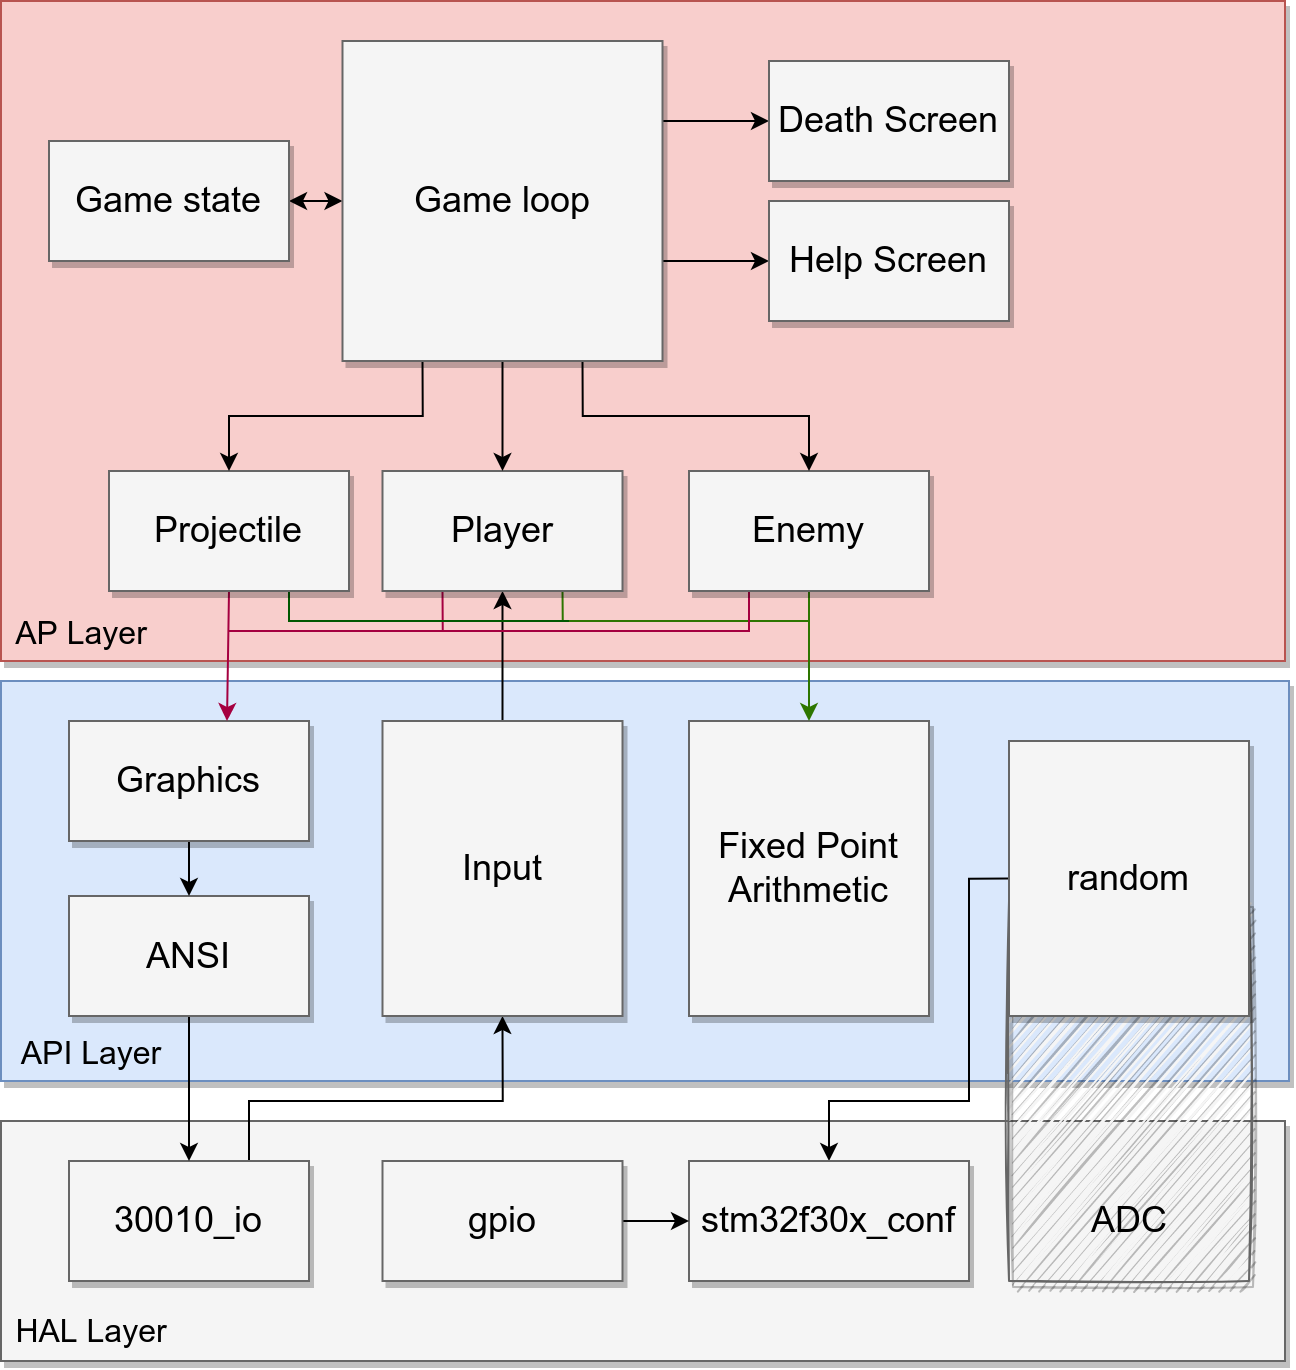

The diagram above was exported from draw.io. Its source (the exported page's mxGraphModel, read from the mxfile embedded in the PNG):
<mxGraphModel dx="1660" dy="903" grid="1" gridSize="10" guides="1" tooltips="1" connect="1" arrows="1" fold="1" page="1" pageScale="1.5" pageWidth="1169" pageHeight="826" background="none" math="0" shadow="0">
  <root>
    <mxCell id="0" style=";html=1;" />
    <mxCell id="1" style=";html=1;" parent="0" />
    <mxCell id="bwAab-bJCpeGiMiXm-i0-3" value="" style="whiteSpace=wrap;html=1;shadow=1;fontSize=18;fillColor=#dae8fc;strokeColor=#6c8ebf;" vertex="1" parent="1">
      <mxGeometry x="556" y="720" width="644" height="200" as="geometry" />
    </mxCell>
    <mxCell id="bwAab-bJCpeGiMiXm-i0-5" value="" style="whiteSpace=wrap;html=1;shadow=1;fontSize=18;fillColor=#f5f5f5;strokeColor=#666666;fontColor=#333333;" vertex="1" parent="1">
      <mxGeometry x="556" y="940" width="642" height="120" as="geometry" />
    </mxCell>
    <mxCell id="bwAab-bJCpeGiMiXm-i0-1" value="" style="whiteSpace=wrap;html=1;shadow=1;fontSize=18;fillColor=#f8cecc;strokeColor=#b85450;" vertex="1" parent="1">
      <mxGeometry x="556" y="380" width="642" height="330" as="geometry" />
    </mxCell>
    <mxCell id="bwAab-bJCpeGiMiXm-i0-13" value="" style="whiteSpace=wrap;html=1;shadow=1;fontSize=18;fillColor=#f5f5f5;strokeColor=#666666;glass=0;sketch=1;" vertex="1" parent="1">
      <mxGeometry x="1060" y="830" width="120" height="190" as="geometry" />
    </mxCell>
    <mxCell id="bwAab-bJCpeGiMiXm-i0-26" style="edgeStyle=orthogonalEdgeStyle;rounded=0;orthogonalLoop=1;jettySize=auto;html=1;exitX=0;exitY=0.5;exitDx=0;exitDy=0;entryX=0.5;entryY=0;entryDx=0;entryDy=0;fontSize=16;" edge="1" parent="1" source="3a17f1ce550125da-7" target="bwAab-bJCpeGiMiXm-i0-8">
      <mxGeometry relative="1" as="geometry">
        <Array as="points">
          <mxPoint x="1040" y="819" />
          <mxPoint x="1040" y="930" />
          <mxPoint x="970" y="930" />
        </Array>
      </mxGeometry>
    </mxCell>
    <mxCell id="3a17f1ce550125da-7" value="random" style="whiteSpace=wrap;html=1;shadow=1;fontSize=18;fillColor=#f5f5f5;strokeColor=#666666;" parent="1" vertex="1">
      <mxGeometry x="1060" y="750" width="120" height="137.5" as="geometry" />
    </mxCell>
    <mxCell id="bwAab-bJCpeGiMiXm-i0-2" value="&lt;font style=&quot;font-size: 16px&quot;&gt;AP Layer&lt;/font&gt;" style="text;html=1;align=center;verticalAlign=middle;resizable=0;points=[];autosize=1;strokeColor=none;fillColor=none;" vertex="1" parent="1">
      <mxGeometry x="556" y="686" width="80" height="20" as="geometry" />
    </mxCell>
    <mxCell id="bwAab-bJCpeGiMiXm-i0-4" value="&lt;font style=&quot;font-size: 16px&quot;&gt;API Layer&lt;/font&gt;" style="text;html=1;align=center;verticalAlign=middle;resizable=0;points=[];autosize=1;strokeColor=none;fillColor=none;" vertex="1" parent="1">
      <mxGeometry x="556" y="896" width="90" height="20" as="geometry" />
    </mxCell>
    <mxCell id="bwAab-bJCpeGiMiXm-i0-6" value="&lt;font style=&quot;font-size: 16px&quot;&gt;HAL Layer&lt;/font&gt;" style="text;html=1;align=center;verticalAlign=middle;resizable=0;points=[];autosize=1;strokeColor=none;fillColor=none;" vertex="1" parent="1">
      <mxGeometry x="556" y="1035" width="90" height="20" as="geometry" />
    </mxCell>
    <mxCell id="bwAab-bJCpeGiMiXm-i0-8" value="stm32f30x_conf" style="whiteSpace=wrap;html=1;shadow=1;fontSize=18;fillColor=#f5f5f5;strokeColor=#666666;" vertex="1" parent="1">
      <mxGeometry x="900" y="960" width="140" height="60" as="geometry" />
    </mxCell>
    <mxCell id="bwAab-bJCpeGiMiXm-i0-19" style="edgeStyle=orthogonalEdgeStyle;rounded=0;orthogonalLoop=1;jettySize=auto;html=1;exitX=0.75;exitY=0;exitDx=0;exitDy=0;fontSize=16;entryX=0.5;entryY=1;entryDx=0;entryDy=0;" edge="1" parent="1" source="bwAab-bJCpeGiMiXm-i0-11" target="bwAab-bJCpeGiMiXm-i0-16">
      <mxGeometry relative="1" as="geometry">
        <Array as="points">
          <mxPoint x="680" y="930" />
          <mxPoint x="807" y="930" />
        </Array>
      </mxGeometry>
    </mxCell>
    <mxCell id="bwAab-bJCpeGiMiXm-i0-11" value="30010_io" style="whiteSpace=wrap;html=1;shadow=1;fontSize=18;fillColor=#f5f5f5;strokeColor=#666666;" vertex="1" parent="1">
      <mxGeometry x="590" y="960" width="120" height="60" as="geometry" />
    </mxCell>
    <mxCell id="bwAab-bJCpeGiMiXm-i0-22" style="edgeStyle=orthogonalEdgeStyle;rounded=0;orthogonalLoop=1;jettySize=auto;html=1;exitX=1;exitY=0.5;exitDx=0;exitDy=0;entryX=0;entryY=0.5;entryDx=0;entryDy=0;fontSize=16;" edge="1" parent="1" source="bwAab-bJCpeGiMiXm-i0-12" target="bwAab-bJCpeGiMiXm-i0-8">
      <mxGeometry relative="1" as="geometry" />
    </mxCell>
    <mxCell id="bwAab-bJCpeGiMiXm-i0-12" value="gpio" style="whiteSpace=wrap;html=1;shadow=1;fontSize=18;fillColor=#f5f5f5;strokeColor=#666666;" vertex="1" parent="1">
      <mxGeometry x="746.75" y="960" width="120" height="60" as="geometry" />
    </mxCell>
    <mxCell id="bwAab-bJCpeGiMiXm-i0-18" style="edgeStyle=orthogonalEdgeStyle;rounded=0;orthogonalLoop=1;jettySize=auto;html=1;exitX=0.5;exitY=1;exitDx=0;exitDy=0;fontSize=16;" edge="1" parent="1" source="bwAab-bJCpeGiMiXm-i0-14">
      <mxGeometry relative="1" as="geometry">
        <mxPoint x="650" y="960" as="targetPoint" />
      </mxGeometry>
    </mxCell>
    <mxCell id="bwAab-bJCpeGiMiXm-i0-14" value="ANSI" style="whiteSpace=wrap;html=1;shadow=1;fontSize=18;fillColor=#f5f5f5;strokeColor=#666666;" vertex="1" parent="1">
      <mxGeometry x="590" y="827.5" width="120" height="60" as="geometry" />
    </mxCell>
    <mxCell id="bwAab-bJCpeGiMiXm-i0-20" value="" style="edgeStyle=orthogonalEdgeStyle;rounded=0;orthogonalLoop=1;jettySize=auto;html=1;fontSize=16;" edge="1" parent="1" source="bwAab-bJCpeGiMiXm-i0-15" target="bwAab-bJCpeGiMiXm-i0-14">
      <mxGeometry relative="1" as="geometry" />
    </mxCell>
    <mxCell id="bwAab-bJCpeGiMiXm-i0-15" value="Graphics" style="whiteSpace=wrap;html=1;shadow=1;fontSize=18;fillColor=#f5f5f5;strokeColor=#666666;" vertex="1" parent="1">
      <mxGeometry x="590" y="740" width="120" height="60" as="geometry" />
    </mxCell>
    <mxCell id="bwAab-bJCpeGiMiXm-i0-29" style="edgeStyle=orthogonalEdgeStyle;rounded=0;orthogonalLoop=1;jettySize=auto;html=1;exitX=0.5;exitY=0;exitDx=0;exitDy=0;entryX=0.5;entryY=1;entryDx=0;entryDy=0;fontSize=18;" edge="1" parent="1" source="bwAab-bJCpeGiMiXm-i0-16" target="bwAab-bJCpeGiMiXm-i0-28">
      <mxGeometry relative="1" as="geometry" />
    </mxCell>
    <mxCell id="bwAab-bJCpeGiMiXm-i0-16" value="Input" style="whiteSpace=wrap;html=1;shadow=1;fontSize=18;fillColor=#f5f5f5;strokeColor=#666666;" vertex="1" parent="1">
      <mxGeometry x="746.75" y="740" width="120" height="147.5" as="geometry" />
    </mxCell>
    <mxCell id="bwAab-bJCpeGiMiXm-i0-21" value="Fixed Point&lt;br&gt;Arithmetic" style="whiteSpace=wrap;html=1;shadow=1;fontSize=18;fillColor=#f5f5f5;strokeColor=#666666;" vertex="1" parent="1">
      <mxGeometry x="900" y="740" width="120" height="147.5" as="geometry" />
    </mxCell>
    <mxCell id="bwAab-bJCpeGiMiXm-i0-27" value="&lt;span style=&quot;font-size: 18px&quot;&gt;ADC&lt;/span&gt;" style="text;html=1;align=center;verticalAlign=middle;resizable=0;points=[];autosize=1;strokeColor=none;fillColor=none;" vertex="1" parent="1">
      <mxGeometry x="1095" y="980" width="50" height="20" as="geometry" />
    </mxCell>
    <mxCell id="bwAab-bJCpeGiMiXm-i0-55" style="edgeStyle=orthogonalEdgeStyle;rounded=0;orthogonalLoop=1;jettySize=auto;html=1;exitX=0.25;exitY=1;exitDx=0;exitDy=0;fontSize=18;startArrow=none;startFill=0;endArrow=none;endFill=0;fillColor=#d80073;strokeColor=#A50040;" edge="1" parent="1" source="bwAab-bJCpeGiMiXm-i0-28">
      <mxGeometry relative="1" as="geometry">
        <mxPoint x="670" y="695" as="targetPoint" />
        <Array as="points">
          <mxPoint x="777" y="695" />
          <mxPoint x="670" y="695" />
        </Array>
      </mxGeometry>
    </mxCell>
    <mxCell id="bwAab-bJCpeGiMiXm-i0-58" style="edgeStyle=orthogonalEdgeStyle;rounded=0;orthogonalLoop=1;jettySize=auto;html=1;exitX=0.75;exitY=1;exitDx=0;exitDy=0;fontSize=18;startArrow=none;startFill=0;endArrow=none;endFill=0;fillColor=#60a917;strokeColor=#2D7600;" edge="1" parent="1" source="bwAab-bJCpeGiMiXm-i0-28">
      <mxGeometry relative="1" as="geometry">
        <mxPoint x="960" y="690" as="targetPoint" />
        <Array as="points">
          <mxPoint x="837" y="690" />
        </Array>
      </mxGeometry>
    </mxCell>
    <mxCell id="bwAab-bJCpeGiMiXm-i0-28" value="Player" style="whiteSpace=wrap;html=1;shadow=1;fontSize=18;fillColor=#f5f5f5;strokeColor=#666666;" vertex="1" parent="1">
      <mxGeometry x="746.75" y="615" width="120" height="60" as="geometry" />
    </mxCell>
    <mxCell id="bwAab-bJCpeGiMiXm-i0-56" style="edgeStyle=orthogonalEdgeStyle;rounded=0;orthogonalLoop=1;jettySize=auto;html=1;exitX=0.25;exitY=1;exitDx=0;exitDy=0;fontSize=18;startArrow=none;startFill=0;endArrow=none;endFill=0;fillColor=#d80073;strokeColor=#A50040;" edge="1" parent="1" source="bwAab-bJCpeGiMiXm-i0-32">
      <mxGeometry relative="1" as="geometry">
        <mxPoint x="770" y="695" as="targetPoint" />
        <Array as="points">
          <mxPoint x="930" y="695" />
          <mxPoint x="770" y="695" />
        </Array>
      </mxGeometry>
    </mxCell>
    <mxCell id="bwAab-bJCpeGiMiXm-i0-57" style="edgeStyle=orthogonalEdgeStyle;rounded=0;orthogonalLoop=1;jettySize=auto;html=1;exitX=0.5;exitY=1;exitDx=0;exitDy=0;entryX=0.5;entryY=0;entryDx=0;entryDy=0;fontSize=18;startArrow=none;startFill=0;endArrow=classic;endFill=1;fillColor=#60a917;strokeColor=#2D7600;" edge="1" parent="1" source="bwAab-bJCpeGiMiXm-i0-32" target="bwAab-bJCpeGiMiXm-i0-21">
      <mxGeometry relative="1" as="geometry" />
    </mxCell>
    <mxCell id="bwAab-bJCpeGiMiXm-i0-32" value="Enemy" style="whiteSpace=wrap;html=1;shadow=1;fontSize=18;fillColor=#f5f5f5;strokeColor=#666666;" vertex="1" parent="1">
      <mxGeometry x="900" y="615" width="120" height="60" as="geometry" />
    </mxCell>
    <mxCell id="bwAab-bJCpeGiMiXm-i0-54" style="edgeStyle=orthogonalEdgeStyle;rounded=0;orthogonalLoop=1;jettySize=auto;html=1;exitX=0.5;exitY=1;exitDx=0;exitDy=0;fontSize=18;startArrow=none;startFill=0;endArrow=classic;endFill=1;fillColor=#d80073;strokeColor=#A50040;" edge="1" parent="1" source="bwAab-bJCpeGiMiXm-i0-33">
      <mxGeometry relative="1" as="geometry">
        <mxPoint x="669" y="740" as="targetPoint" />
        <Array as="points">
          <mxPoint x="669" y="675" />
        </Array>
      </mxGeometry>
    </mxCell>
    <mxCell id="bwAab-bJCpeGiMiXm-i0-59" style="edgeStyle=orthogonalEdgeStyle;rounded=0;orthogonalLoop=1;jettySize=auto;html=1;exitX=0.75;exitY=1;exitDx=0;exitDy=0;fontSize=18;startArrow=none;startFill=0;endArrow=none;endFill=0;fillColor=#008a00;strokeColor=#005700;" edge="1" parent="1" source="bwAab-bJCpeGiMiXm-i0-33">
      <mxGeometry relative="1" as="geometry">
        <mxPoint x="840" y="690" as="targetPoint" />
        <Array as="points">
          <mxPoint x="700" y="690" />
        </Array>
      </mxGeometry>
    </mxCell>
    <mxCell id="bwAab-bJCpeGiMiXm-i0-33" value="Projectile" style="whiteSpace=wrap;html=1;shadow=1;fontSize=18;fillColor=#f5f5f5;strokeColor=#666666;" vertex="1" parent="1">
      <mxGeometry x="610" y="615" width="120" height="60" as="geometry" />
    </mxCell>
    <mxCell id="bwAab-bJCpeGiMiXm-i0-46" style="edgeStyle=orthogonalEdgeStyle;rounded=0;orthogonalLoop=1;jettySize=auto;html=1;exitX=0.5;exitY=1;exitDx=0;exitDy=0;entryX=0.5;entryY=0;entryDx=0;entryDy=0;fontSize=18;startArrow=none;startFill=0;endArrow=classic;endFill=1;" edge="1" parent="1" source="bwAab-bJCpeGiMiXm-i0-44" target="bwAab-bJCpeGiMiXm-i0-28">
      <mxGeometry relative="1" as="geometry">
        <Array as="points" />
      </mxGeometry>
    </mxCell>
    <mxCell id="bwAab-bJCpeGiMiXm-i0-49" style="edgeStyle=orthogonalEdgeStyle;rounded=0;orthogonalLoop=1;jettySize=auto;html=1;exitX=1;exitY=0.25;exitDx=0;exitDy=0;fontSize=18;startArrow=none;startFill=0;endArrow=classic;endFill=1;" edge="1" parent="1" source="bwAab-bJCpeGiMiXm-i0-44" target="bwAab-bJCpeGiMiXm-i0-48">
      <mxGeometry relative="1" as="geometry" />
    </mxCell>
    <mxCell id="bwAab-bJCpeGiMiXm-i0-51" style="edgeStyle=orthogonalEdgeStyle;rounded=0;orthogonalLoop=1;jettySize=auto;html=1;fontSize=18;startArrow=none;startFill=0;endArrow=classic;endFill=1;" edge="1" parent="1" target="bwAab-bJCpeGiMiXm-i0-50">
      <mxGeometry relative="1" as="geometry">
        <mxPoint x="880" y="510" as="sourcePoint" />
      </mxGeometry>
    </mxCell>
    <mxCell id="bwAab-bJCpeGiMiXm-i0-52" style="edgeStyle=orthogonalEdgeStyle;rounded=0;orthogonalLoop=1;jettySize=auto;html=1;exitX=0.75;exitY=1;exitDx=0;exitDy=0;entryX=0.5;entryY=0;entryDx=0;entryDy=0;fontSize=18;startArrow=none;startFill=0;endArrow=classic;endFill=1;" edge="1" parent="1" source="bwAab-bJCpeGiMiXm-i0-44" target="bwAab-bJCpeGiMiXm-i0-32">
      <mxGeometry relative="1" as="geometry" />
    </mxCell>
    <mxCell id="bwAab-bJCpeGiMiXm-i0-53" style="edgeStyle=orthogonalEdgeStyle;rounded=0;orthogonalLoop=1;jettySize=auto;html=1;exitX=0.25;exitY=1;exitDx=0;exitDy=0;fontSize=18;startArrow=none;startFill=0;endArrow=classic;endFill=1;" edge="1" parent="1" source="bwAab-bJCpeGiMiXm-i0-44" target="bwAab-bJCpeGiMiXm-i0-33">
      <mxGeometry relative="1" as="geometry" />
    </mxCell>
    <mxCell id="bwAab-bJCpeGiMiXm-i0-61" value="" style="edgeStyle=orthogonalEdgeStyle;rounded=0;orthogonalLoop=1;jettySize=auto;html=1;fontSize=18;startArrow=classic;startFill=1;endArrow=classic;endFill=1;" edge="1" parent="1" source="bwAab-bJCpeGiMiXm-i0-44" target="bwAab-bJCpeGiMiXm-i0-60">
      <mxGeometry relative="1" as="geometry" />
    </mxCell>
    <mxCell id="bwAab-bJCpeGiMiXm-i0-44" value="Game loop" style="whiteSpace=wrap;html=1;shadow=1;fontSize=18;fillColor=#f5f5f5;strokeColor=#666666;" vertex="1" parent="1">
      <mxGeometry x="726.75" y="400" width="160" height="160" as="geometry" />
    </mxCell>
    <mxCell id="bwAab-bJCpeGiMiXm-i0-48" value="Death Screen" style="whiteSpace=wrap;html=1;shadow=1;fontSize=18;fillColor=#f5f5f5;strokeColor=#666666;" vertex="1" parent="1">
      <mxGeometry x="940" y="410" width="120" height="60" as="geometry" />
    </mxCell>
    <mxCell id="bwAab-bJCpeGiMiXm-i0-50" value="Help Screen" style="whiteSpace=wrap;html=1;shadow=1;fontSize=18;fillColor=#f5f5f5;strokeColor=#666666;" vertex="1" parent="1">
      <mxGeometry x="940" y="480" width="120" height="60" as="geometry" />
    </mxCell>
    <mxCell id="bwAab-bJCpeGiMiXm-i0-60" value="Game state" style="whiteSpace=wrap;html=1;shadow=1;fontSize=18;fillColor=#f5f5f5;strokeColor=#666666;" vertex="1" parent="1">
      <mxGeometry x="580" y="450" width="120" height="60" as="geometry" />
    </mxCell>
  </root>
</mxGraphModel>